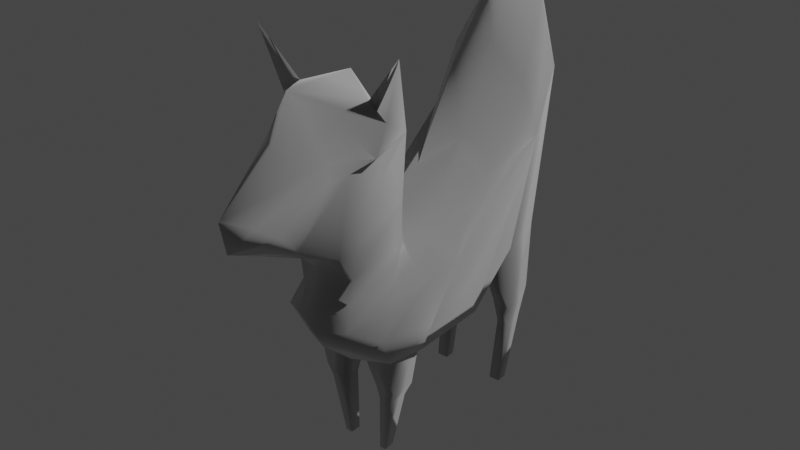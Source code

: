 # Source: sheep.blend  (saved by Blender 3.0.42; exported with 4.5.12 LTS)
import bpy
from mathutils import Matrix  # noqa: F401  (used for matrix-valued properties, if any)

bpy.ops.wm.read_factory_settings(use_empty=True)
scene = bpy.context.scene
scene.name = 'Scene'

# ---- collections
col_collection = bpy.data.collections.new('Collection'); scene.collection.children.link(col_collection)

# ---- materials (node trees are filled in below, after node groups)
mat_alpaca = bpy.data.materials.new('alpaca')
mat_alpaca.use_transparent_shadow = False
mat_alpaca.diffuse_color = (1.0, 1.0, 1.0, 1.0)
mat_eyeballblack = bpy.data.materials.new('eyeBallBlack')
mat_eyeballblack.use_transparent_shadow = False
mat_eyeballblack.diffuse_color = (1.0, 1.0, 1.0, 1.0)

# ---- material node trees
mat_alpaca.use_nodes = True; mat_alpaca.node_tree.nodes.clear()
_N = mat_alpaca.node_tree.nodes; _L = mat_alpaca.node_tree.links
n0 = _N.new('ShaderNodeBsdfPrincipled'); n0.name = 'Principled BSDF'; n0.location = (10, 300)
n0.distribution = 'GGX'
n0.subsurface_method = 'RANDOM_WALK_SKIN'
n0.inputs[0].default_value = (1.0, 1.0, 1.0, 1.0)
n0.inputs[1].default_value = 1.0
n0.inputs[2].default_value = 1.0
n0.inputs[3].default_value = 1.45
n0.inputs[27].default_value = (0.0, 0.0, 0.0, 1.0)
n0.inputs[28].default_value = 1.0
n1 = _N.new('ShaderNodeOutputMaterial'); n1.name = 'Material Output'; n1.location = (320, 270)
_L.new(n0.outputs[0], n1.inputs[0])
n1.is_active_output = True
mat_eyeballblack.use_nodes = True; mat_eyeballblack.node_tree.nodes.clear()
_N = mat_eyeballblack.node_tree.nodes; _L = mat_eyeballblack.node_tree.links
n0 = _N.new('ShaderNodeBsdfPrincipled'); n0.name = 'Principled BSDF'; n0.location = (10, 300)
n0.distribution = 'GGX'
n0.subsurface_method = 'RANDOM_WALK_SKIN'
n0.inputs[0].default_value = (1.0, 1.0, 1.0, 1.0)
n0.inputs[1].default_value = 1.0
n0.inputs[2].default_value = 1.0
n0.inputs[3].default_value = 1.45
n0.inputs[27].default_value = (0.0, 0.0, 0.0, 1.0)
n0.inputs[28].default_value = 1.0
n1 = _N.new('ShaderNodeOutputMaterial'); n1.name = 'Material Output'; n1.location = (320, 270)
_L.new(n0.outputs[0], n1.inputs[0])
n1.is_active_output = True

# ---- world
world_world = bpy.data.worlds.new('World'); scene.world = world_world
world_world.use_nodes = True; world_world.node_tree.nodes.clear()
_N = world_world.node_tree.nodes; _L = world_world.node_tree.links
n0 = _N.new('ShaderNodeOutputWorld'); n0.name = 'World Output'; n0.location = (300, 300)
n1 = _N.new('ShaderNodeBackground'); n1.name = 'Background'; n1.location = (10, 300)
n1.inputs[0].default_value = (0.05088, 0.05088, 0.05088, 1.0)
_L.new(n1.outputs[0], n0.inputs[0])
n0.is_active_output = True
world_world.color = (0.05088, 0.05088, 0.05088)
world_world.use_sun_shadow = False
world_world.sun_shadow_jitter_overblur = 0.0

# ---- lights
light_light = bpy.data.lights.new('Light', 'POINT')
light_light.transmission_factor = 0.0
light_light.energy = 1000.0
light_light.shadow_soft_size = 0.1
light_light.shadow_maximum_resolution = 0.006
light_light.use_absolute_resolution = True

# ---- meshes
me_cube_003 = bpy.data.meshes.new('Cube.003')
me_cube_003.from_pydata([(-3.209e-11, 1.049, 1.791), (0.05887, 1.061, 1.777), (0.09445, 0.9782, 1.725), (-2.711e-11, 0.9915, 1.786), (0.02732, 0.9098, 1.586), (0.05307, 0.8713, 0.8746), (0.02925, 0.6518, 0.7221), (0.02634, 0.6743, 1.091), (0.2326, 0.6466, 0.6739), (0.2019, 0.8557, 0.7257), (0.2426, 0.8908, 1.412), (0.2561, 0.7699, 1.158), (0.1929, 0.114, 0.4805), (0.06185, 0.1163, 0.4823), (0.05852, 0.1491, 0.61), (0.2734, 0.1019, 0.6266), (-2.873e-12, 0.6089, 1.126), (0.1676, 0.5536, 0.9946), (0.1706, 0.7826, 1.361), (9.239e-13, 0.8017, 1.481), (0.1972, 0.7303, 0.3466), (0.1972, 0.8494, 0.4205), (0.1058, 0.01586, -0.01106), (0.07686, 0.01586, -0.01243), (0.07686, 0.06309, -0.01243), (0.1035, 0.06309, -0.008316), (0.2143, 0.45, 0.4788), (-8.73e-11, 0.4304, 0.4022), (-7.507e-11, 0.6788, 0.6817), (0.2343, 0.6573, 0.6915), (0.1963, -0.03477, 0.7409), (0.2561, 0.06575, 0.7947), (0.1846, 0.09316, 0.8291), (-2.217e-11, -0.2537, 0.6363), (-3.358e-11, -0.2151, 0.5589), (0.09106, -0.1918, 0.5797), (0.1146, -0.2122, 0.6552), (-2.951e-11, 1.076, 1.813), (-1.705e-11, 1.018, 1.833), (0.234, -0.147, 0.6266), (1.244e-10, -0.02924, 1.594), (0.1562, -0.1148, 1.538), (1.031e-10, 0.0797, 1.446), (0.1286, 0.9423, 1.668), (2.85e-11, 0.1812, 0.9471), (0.1606, 0.01163, 0.8024), (-1.469e-12, -0.1855, 0.7691), (0.1108, -0.1834, 0.7602), (0.1754, 0.03495, 0.9521), (0.1268, -0.1841, 0.8755), (0.1688, 0.8413, 1.244), (-6.478e-11, 0.8515, 1.119), (0.04189, -0.04582, 0.4793), (0.05897, -0.09186, 0.6097), (0.09506, 0.08016, 0.2536), (0.153, 0.07969, 0.2496), (0.2419, 0.2966, 0.8067), (0.1619, 0.2013, 0.899), (0.1272, 0.8288, 0.298), (0.1207, 0.7599, -0.02143), (0.1207, 0.7131, -0.02143), (0.1272, 0.7471, 0.2622), (-8.767e-11, -0.06536, 0.425), (0.1943, -0.05643, 0.4798), (0.000569, 0.2268, 0.9156), (0.1748, -0.01331, 0.3084), (0.1758, 0.09474, 0.3063), (0.1827, -0.04573, 0.4904), (0.223, 0.1003, 0.4809), (0.09506, -0.004485, 0.253), (0.1522, -0.005103, 0.2512), (-8.834e-11, 0.0513, 0.4146), (0.1115, 0.8494, 0.4611), (0.1115, 0.7303, 0.3714), (0.1688, 0.7599, -0.02143), (0.1688, 0.7131, -0.02143), (0.1815, 0.7471, 0.2534), (0.1815, 0.8288, 0.2828), (0.2374, -0.1207, 1.48), (0.3193, -0.1535, 1.727), (1.226e-10, -0.3389, 1.598), (0.1408, -0.3148, 1.382), (0.2186, -0.1521, 1.357), (0.1886, 0.02041, 1.123), (6.708e-11, -0.6644, 1.249), (0.07491, -0.5836, 1.218), (9.669e-11, -0.42, 1.432), (-0.1606, 0.01163, 0.8024), (-0.1846, 0.09316, 0.8291), (-0.1963, -0.03477, 0.7409), (0.1324, -0.2907, 1.292), (-2.794e-11, 0.1604, 0.8695), (0.1154, -0.2335, 0.9694), (0.241, -0.022, 1.423), (0.1487, -0.2064, 1.3), (0.102, -0.5054, 1.16), (0.08717, -0.01332, 0.3084), (0.08717, 0.09454, 0.3092), (6.778e-11, 0.1953, 1.206), (1.261e-11, -0.1894, 0.8622), (0.09784, -0.4193, 1.074), (2.615e-11, -0.2328, 0.9546), (3.79e-11, -0.4702, 1.045), (4.796e-11, -0.6389, 1.121), (4.601e-11, -0.6082, 1.107), (-0.09445, 0.9782, 1.725), (-0.05887, 1.061, 1.777), (-0.02925, 0.6518, 0.7221), (-0.05307, 0.8713, 0.8746), (-0.02732, 0.9098, 1.586), (-0.02634, 0.6743, 1.091), (-0.2426, 0.8908, 1.412), (-0.2019, 0.8557, 0.7257), (-0.2326, 0.6466, 0.6739), (-0.2561, 0.7699, 1.158), (-0.05852, 0.1491, 0.61), (-0.06185, 0.1163, 0.4823), (-0.1929, 0.114, 0.4805), (-0.2734, 0.1019, 0.6266), (-0.1706, 0.7826, 1.361), (-0.1676, 0.5536, 0.9946), (-0.1972, 0.8494, 0.4205), (-0.1972, 0.7303, 0.3466), (-0.07686, 0.06309, -0.01243), (-0.07686, 0.01586, -0.01243), (-0.1058, 0.01586, -0.01106), (-0.1035, 0.06309, -0.008316), (-0.2143, 0.45, 0.4788), (-0.2343, 0.6573, 0.6915), (-0.2561, 0.06575, 0.7947), (-0.09106, -0.1918, 0.5797), (-0.1146, -0.2122, 0.6552), (-0.234, -0.147, 0.6266), (-0.1604, -0.115, 1.538), (-0.1286, 0.9423, 1.668), (-0.1108, -0.1834, 0.7602), (-0.1268, -0.1841, 0.8755), (-0.1754, 0.03495, 0.9521), (-0.1688, 0.8413, 1.244), (-0.05897, -0.09186, 0.6097), (-0.04189, -0.04582, 0.4793), (-0.09506, 0.08016, 0.2536), (-0.153, 0.07969, 0.2496), (-0.2419, 0.2966, 0.8067), (-0.1619, 0.2013, 0.899), (-0.1207, 0.7131, -0.02143), (-0.1207, 0.7599, -0.02143), (-0.1272, 0.8288, 0.298), (-0.1272, 0.7471, 0.2622), (-0.1943, -0.05643, 0.4798), (-0.1758, 0.09474, 0.3063), (-0.1748, -0.01331, 0.3084), (-0.1827, -0.04573, 0.4904), (-0.223, 0.1003, 0.4809), (-0.09506, -0.004485, 0.253), (-0.1522, -0.005103, 0.2512), (-0.1115, 0.7303, 0.3714), (-0.1115, 0.8494, 0.4611), (-0.1688, 0.7131, -0.02143), (-0.1688, 0.7599, -0.02143), (-0.1815, 0.8288, 0.2828), (-0.1815, 0.7471, 0.2534), (-0.3193, -0.1535, 1.727), (-0.2374, -0.1207, 1.48), (-0.2186, -0.1521, 1.357), (-0.1408, -0.3148, 1.382), (-0.1886, 0.02041, 1.123), (-0.07491, -0.5836, 1.218), (-0.1324, -0.2907, 1.292), (-0.1154, -0.2335, 0.9694), (-0.1487, -0.2064, 1.3), (-0.241, -0.022, 1.423), (-0.1044, -0.5054, 1.16), (-0.08717, -0.01332, 0.3084), (-0.08717, 0.09454, 0.3092), (-0.09784, -0.4193, 1.074), (0.1408, -0.3148, 1.382), (0.1487, -0.2064, 1.3), (0.2186, -0.1521, 1.357), (0.1324, -0.2907, 1.292), (-0.1408, -0.3148, 1.382), (-0.2186, -0.1521, 1.357), (-0.1487, -0.2064, 1.3), (-0.1324, -0.2907, 1.292), (4.796e-11, -0.6389, 1.121), (0.07491, -0.5836, 1.218), (6.708e-11, -0.6644, 1.249), (-0.07491, -0.5836, 1.218), (-0.1044, -0.5054, 1.16), (4.601e-11, -0.6082, 1.107), (0.102, -0.5054, 1.16)], [], [(0, 1, 2), (3, 0, 2), (4, 5, 6), (4, 6, 7), (8, 9, 10), (11, 8, 10), (12, 13, 14), (15, 12, 14), (16, 17, 18), (19, 16, 18), (20, 21, 9), (8, 20, 9), (22, 23, 24), (22, 24, 25), (26, 27, 28), (26, 28, 29), (30, 31, 32), (33, 34, 35), (33, 35, 36), (2, 1, 37), (2, 37, 38), (7, 6, 8), (7, 8, 11), (35, 39, 36), (40, 41, 42), (2, 38, 43), (10, 9, 5), (10, 5, 4), (44, 45, 32), (46, 33, 36), (46, 36, 47), (47, 48, 49), (50, 51, 3), (2, 50, 3), (13, 52, 53), (14, 13, 53), (25, 24, 54), (55, 25, 54), (17, 11, 18), (56, 17, 57), (58, 59, 60), (58, 60, 61), (62, 63, 35), (57, 17, 16), (64, 57, 16), (65, 66, 12), (67, 65, 12), (39, 63, 68), (39, 68, 15), (11, 56, 26), (39, 15, 31), (69, 23, 22), (69, 22, 70), (71, 27, 26), (68, 71, 26), (11, 29, 50), (11, 50, 10), (5, 72, 73), (5, 73, 6), (29, 28, 51), (29, 51, 50), (53, 52, 67), (53, 67, 39), (60, 59, 74), (60, 74, 75), (72, 58, 61), (72, 61, 73), (76, 77, 21), (20, 76, 21), (6, 73, 20), (6, 20, 8), (11, 10, 18), (56, 15, 68), (67, 12, 15), (39, 67, 15), (41, 78, 79), (18, 10, 43), (80, 81, 82), (10, 50, 2), (10, 2, 43), (49, 48, 83), (84, 85, 81), (86, 84, 81), (87, 88, 89), (90, 81, 85), (39, 35, 63), (26, 29, 11), (82, 78, 80), (44, 32, 91), (36, 45, 47), (39, 31, 30), (92, 93, 94), (56, 31, 15), (62, 35, 34), (78, 93, 79), (93, 42, 41), (36, 30, 45), (85, 95, 90), (94, 93, 82), (73, 61, 76), (73, 76, 20), (21, 77, 58), (21, 58, 72), (93, 41, 79), (32, 31, 57), (68, 26, 56), (0, 37, 1), (31, 56, 57), (21, 72, 5), (9, 21, 5), (43, 19, 18), (43, 38, 19), (24, 23, 69), (54, 24, 69), (52, 96, 65), (52, 65, 67), (97, 96, 52), (13, 97, 52), (12, 66, 97), (12, 97, 13), (62, 71, 68), (63, 62, 68), (48, 45, 44), (48, 44, 98), (69, 70, 65), (96, 69, 65), (54, 69, 96), (97, 54, 96), (70, 55, 66), (65, 70, 66), (11, 17, 56), (80, 41, 40), (32, 57, 64), (91, 32, 64), (66, 55, 54), (66, 54, 97), (77, 74, 59), (77, 59, 58), (61, 60, 75), (61, 75, 76), (70, 22, 25), (70, 25, 55), (75, 74, 77), (76, 75, 77), (47, 45, 48), (83, 98, 93), (48, 98, 83), (46, 47, 49), (99, 46, 49), (100, 92, 94), (90, 100, 94), (92, 49, 83), (93, 92, 83), (101, 99, 49), (101, 49, 92), (102, 101, 92), (102, 92, 100), (78, 41, 80), (95, 85, 103), (81, 80, 86), (104, 102, 100), (104, 100, 95), (105, 106, 0), (105, 0, 3), (107, 108, 109), (110, 107, 109), (111, 112, 113), (111, 113, 114), (115, 116, 117), (115, 117, 118), (119, 120, 16), (119, 16, 19), (112, 121, 122), (112, 122, 113), (123, 124, 125), (126, 123, 125), (28, 27, 127), (128, 28, 127), (89, 88, 129), (130, 34, 33), (131, 130, 33), (37, 106, 105), (38, 37, 105), (113, 107, 110), (114, 113, 110), (130, 131, 132), (40, 42, 133), (105, 134, 38), (108, 112, 111), (109, 108, 111), (44, 88, 87), (131, 33, 46), (135, 131, 46), (135, 136, 137), (3, 51, 138), (3, 138, 105), (139, 140, 116), (139, 116, 115), (141, 123, 126), (141, 126, 142), (120, 119, 114), (143, 144, 120), (145, 146, 147), (148, 145, 147), (62, 130, 149), (16, 120, 144), (16, 144, 64), (117, 150, 151), (117, 151, 152), (153, 149, 132), (118, 153, 132), (114, 127, 143), (132, 129, 118), (125, 124, 154), (155, 125, 154), (127, 27, 71), (127, 71, 153), (138, 128, 114), (111, 138, 114), (156, 157, 108), (107, 156, 108), (51, 28, 128), (138, 51, 128), (152, 140, 139), (132, 152, 139), (158, 159, 146), (158, 146, 145), (148, 147, 157), (156, 148, 157), (121, 160, 161), (121, 161, 122), (122, 156, 107), (113, 122, 107), (114, 119, 111), (143, 153, 118), (118, 117, 152), (118, 152, 132), (133, 162, 163), (119, 134, 111), (80, 164, 165), (105, 138, 111), (134, 105, 111), (136, 166, 137), (165, 167, 84), (165, 84, 86), (36, 39, 30), (168, 167, 165), (132, 149, 130), (127, 114, 128), (164, 80, 163), (44, 91, 88), (131, 135, 87), (132, 89, 129), (169, 170, 171), (143, 118, 129), (62, 34, 130), (163, 162, 171), (171, 133, 42), (131, 87, 89), (167, 168, 172), (170, 164, 171), (122, 161, 148), (122, 148, 156), (157, 147, 160), (157, 160, 121), (171, 162, 133), (88, 144, 129), (153, 143, 127), (0, 106, 37), (129, 144, 143), (3, 37, 38), (108, 157, 121), (108, 121, 112), (134, 119, 19), (134, 19, 38), (154, 124, 123), (154, 123, 141), (151, 173, 140), (152, 151, 140), (140, 173, 174), (140, 174, 116), (174, 150, 117), (116, 174, 117), (153, 71, 62), (153, 62, 149), (44, 87, 137), (98, 44, 137), (151, 155, 154), (151, 154, 173), (173, 154, 141), (173, 141, 174), (150, 142, 155), (150, 155, 151), (114, 143, 120), (80, 40, 133), (64, 144, 88), (64, 88, 91), (141, 142, 150), (174, 141, 150), (147, 146, 159), (147, 159, 160), (161, 158, 145), (161, 145, 148), (126, 125, 155), (142, 126, 155), (160, 159, 158), (160, 158, 161), (3, 0, 37), (135, 137, 87), (166, 171, 98), (137, 166, 98), (136, 135, 46), (136, 46, 99), (170, 169, 175), (170, 175, 168), (166, 136, 169), (166, 169, 171), (136, 99, 101), (169, 136, 101), (169, 101, 102), (175, 169, 102), (163, 80, 133), (172, 103, 167), (165, 86, 80), (175, 102, 104), (172, 175, 104), (82, 93, 78), (171, 164, 163), (32, 45, 30), (132, 131, 89), (93, 98, 42), (98, 171, 42), (90, 95, 100), (172, 168, 175), (176, 177, 178), (179, 177, 176), (180, 181, 182), (183, 180, 182), (184, 185, 186), (187, 184, 186), (188, 189, 184), (189, 190, 184)])
me_cube_003.polygons.foreach_set('use_smooth', [True] * 342)
me_cube_003.polygons.foreach_set('material_index', [0, 0, 0, 0, 0, 0, 0, 0, 0, 0, 0, 0, 0, 0, 0, 0, 0, 0, 0, 0, 0, 0, 0, 0, 0, 0, 0, 0, 0, 0, 0, 0, 0, 0, 0, 0, 0, 0, 0, 0, 0, 0, 0, 0, 0, 0, 0, 0, 0, 0, 0, 0, 0, 0, 0, 0, 0, 0, 0, 0, 0, 0, 0, 0, 0, 0, 0, 0, 0, 0, 0, 0, 0, 0, 0, 0, 0, 0, 0, 0, 0, 0, 0, 0, 0, 0, 0, 0, 0, 0, 0, 0, 0, 0, 0, 0, 0, 0, 0, 0, 0, 0, 0, 0, 0, 0, 0, 0, 0, 0, 0, 0, 0, 0, 0, 0, 0, 0, 0, 0, 0, 0, 0, 0, 0, 0, 0, 0, 0, 0, 0, 0, 0, 0, 0, 0, 0, 0, 0, 0, 0, 0, 0, 0, 0, 0, 0, 0, 0, 0, 0, 0, 0, 0, 0, 0, 0, 0, 0, 0, 0, 0, 0, 0, 0, 0, 0, 0, 0, 0, 0, 0, 0, 0, 0, 0, 0, 0, 0, 0, 0, 0, 0, 0, 0, 0, 0, 0, 0, 0, 0, 0, 0, 0, 0, 0, 0, 0, 0, 0, 0, 0, 0, 0, 0, 0, 0, 0, 0, 0, 0, 0, 0, 0, 0, 0, 0, 0, 0, 0, 0, 0, 0, 0, 0, 0, 0, 0, 0, 0, 0, 0, 0, 0, 0, 0, 0, 0, 0, 0, 0, 0, 0, 0, 0, 0, 0, 0, 0, 0, 0, 0, 0, 0, 0, 0, 0, 0, 0, 0, 0, 0, 0, 0, 0, 0, 0, 0, 0, 0, 0, 0, 0, 0, 0, 0, 0, 0, 0, 0, 0, 0, 0, 0, 0, 0, 0, 0, 0, 0, 0, 0, 0, 0, 0, 0, 0, 0, 0, 0, 0, 0, 0, 0, 0, 0, 0, 0, 0, 0, 0, 0, 0, 0, 0, 0, 0, 0, 0, 0, 0, 0, 0, 0, 0, 0, 0, 0, 0, 0, 0, 0, 0, 0, 1, 1, 1, 1, 1, 1, 1, 1])
me_cube_003.materials.append(mat_alpaca)
me_cube_003.materials.append(mat_eyeballblack)
me_cube_003.use_remesh_fix_poles = True
me_cube_003.use_remesh_preserve_attributes = False
me_cube_003.update()
me_cube_003.normals_split_custom_set([tuple(v) for v in zip(*[iter([-0.06573, 0.4427, -0.8943, 0.6593, 0.7303, -0.1791, 0.7726, 0.4822, 0.413, 0.2898, 0.5519, -0.7819, -0.06573, 0.4427, -0.8943, 0.7726, 0.4822, 0.413, -0.3824, 0.9223, -0.05665, -0.6471, 0.7573, -0.08772, -0.7239, -0.6813, -0.109, -0.3824, 0.9223, -0.05665, -0.7239, -0.6813, -0.109, -0.813, -0.5722, 0.1077, 0.7114, -0.6949, -0.1049, 0.6697, 0.7379, -0.08349, 0.4211, 0.9019, -0.09608, 0.9844, 0.1602, 0.0727, 0.7114, -0.6949, -0.1049, 0.4211, 0.9019, -0.09608, 0.6699, 0.6972, -0.2552, -0.6809, 0.7222, -0.1219, -0.5609, 0.826, -0.05569, 0.956, 0.1759, -0.2346, 0.6699, 0.6972, -0.2552, -0.5609, 0.826, -0.05569, 0.0006005, -0.7379, 0.6749, 0.3134, -0.5289, 0.7887, 0.4893, -0.7578, 0.4317, -2.444e-09, -0.8804, 0.4743, 0.0006005, -0.7379, 0.6749, 0.4893, -0.7578, 0.4317, 0.722, -0.6533, -0.2281, 0.6684, 0.7339, -0.1211, 0.6697, 0.7379, -0.08349, 0.7114, -0.6949, -0.1049, 0.722, -0.6533, -0.2281, 0.6697, 0.7379, -0.08349, 0.5501, -0.553, -0.6258, -0.5813, -0.5435, -0.6055, -0.5774, 0.5486, -0.6047, 0.5501, -0.553, -0.6258, -0.5774, 0.5486, -0.6047, 0.5406, 0.5875, -0.6022, 0.6907, 0.3181, -0.6494, 4.742e-08, 0.3567, -0.9342, 0.01113, 0.8812, -0.4726, 0.6907, 0.3181, -0.6494, 0.01113, 0.8812, -0.4726, 0.7124, 0.5659, -0.4149, 0.4215, -0.5613, 0.7123, 0.7534, -0.3107, 0.5796, 0.2726, -0.447, 0.852, -6.808e-08, -0.9991, -0.04286, 0.0002881, -0.7973, -0.6036, 0.3498, -0.7806, -0.518, -6.808e-08, -0.9991, -0.04286, 0.3498, -0.7806, -0.518, 0.4449, -0.8907, 0.09359, 0.7726, 0.4822, 0.413, 0.6593, 0.7303, -0.1791, 0.7275, 0.638, 0.2522, 0.7726, 0.4822, 0.413, 0.7275, 0.638, 0.2522, 0.2111, -0.25, 0.945, -0.813, -0.5722, 0.1077, -0.7239, -0.6813, -0.109, 0.7114, -0.6949, -0.1049, -0.813, -0.5722, 0.1077, 0.7114, -0.6949, -0.1049, 0.9844, 0.1602, 0.0727, 0.3498, -0.7806, -0.518, 0.732, -0.6736, -0.1026, 0.4449, -0.8907, 0.09359, 0.004954, 0.513, 0.8584, 0.3196, 0.1829, 0.9297, 0.0009088, 0.8334, 0.5526, 0.7726, 0.4822, 0.413, 0.2111, -0.25, 0.945, 0.7395, -0.303, 0.6011, 0.4211, 0.9019, -0.09608, 0.6697, 0.7379, -0.08349, -0.6471, 0.7573, -0.08772, 0.4211, 0.9019, -0.09608, -0.6471, 0.7573, -0.08772, -0.3824, 0.9223, -0.05665, 1.846e-08, 0.9983, -0.05785, 0.8606, -0.255, 0.4409, 0.2726, -0.447, 0.852, -1.391e-06, -0.9838, 0.1792, -6.808e-08, -0.9991, -0.04286, 0.4449, -0.8907, 0.09359, -1.391e-06, -0.9838, 0.1792, 0.4449, -0.8907, 0.09359, 0.6744, -0.7278, 0.1249, 0.6744, -0.7278, 0.1249, 0.9288, 0.3549, -0.1066, 0.7157, -0.6592, -0.2307, 0.247, 0.9191, -0.3071, -9.411e-07, 0.9589, -0.2839, 0.2898, 0.5519, -0.7819, 0.7726, 0.4822, 0.413, 0.247, 0.9191, -0.3071, 0.2898, 0.5519, -0.7819, -0.6809, 0.7222, -0.1219, -0.7895, -0.5626, -0.2452, -0.6294, -0.6972, -0.3432, -0.5609, 0.826, -0.05569, -0.6809, 0.7222, -0.1219, -0.6294, -0.6972, -0.3432, 0.5406, 0.5875, -0.6022, -0.5774, 0.5486, -0.6047, -0.7023, 0.696, -0.1493, 0.6614, 0.6805, -0.3154, 0.5406, 0.5875, -0.6022, -0.7023, 0.696, -0.1493, 0.3134, -0.5289, 0.7887, 0.9918, 0.1276, -0.003815, 0.4893, -0.7578, 0.4317, 0.967, -0.02617, 0.2535, 0.3134, -0.5289, 0.7887, 0.4386, -0.3361, 0.8335, -0.689, 0.7072, -0.1585, -0.597, 0.5038, -0.6243, -0.5775, -0.6126, -0.5397, -0.689, 0.7072, -0.1585, -0.5775, -0.6126, -0.5397, -0.7297, -0.6822, -0.04589, -2.617e-06, -0.3896, -0.921, 0.5905, -0.3622, -0.7212, 0.3498, -0.7806, -0.518, 0.4386, -0.3361, 0.8335, 0.3134, -0.5289, 0.7887, 0.0006005, -0.7379, 0.6749, -0.0004557, -0.5198, 0.8543, 0.4386, -0.3361, 0.8335, 0.0006005, -0.7379, 0.6749, 0.7076, -0.6583, -0.2567, 0.7026, 0.6582, -0.2703, 0.6699, 0.6972, -0.2552, 0.5978, -0.6708, -0.4389, 0.7076, -0.6583, -0.2567, 0.6699, 0.6972, -0.2552, 0.732, -0.6736, -0.1026, 0.5905, -0.3622, -0.7212, 0.7397, -0.01576, -0.6727, 0.732, -0.6736, -0.1026, 0.7397, -0.01576, -0.6727, 0.9547, 0.1777, -0.2386, 0.9918, 0.1276, -0.003815, 0.967, -0.02617, 0.2535, 0.6907, 0.3181, -0.6494, 0.732, -0.6736, -0.1026, 0.9547, 0.1777, -0.2386, 0.7534, -0.3107, 0.5796, -0.692, -0.7131, -0.1122, -0.5813, -0.5435, -0.6055, 0.5501, -0.553, -0.6258, -0.692, -0.7131, -0.1122, 0.5501, -0.553, -0.6258, 0.6468, -0.7105, -0.2772, 3.756e-08, -0.04371, -0.999, 4.742e-08, 0.3567, -0.9342, 0.6907, 0.3181, -0.6494, 0.7397, -0.01576, -0.6727, 3.756e-08, -0.04371, -0.999, 0.6907, 0.3181, -0.6494, 0.9918, 0.1276, -0.003815, 0.7124, 0.5659, -0.4149, 0.247, 0.9191, -0.3071, 0.9918, 0.1276, -0.003815, 0.247, 0.9191, -0.3071, 0.8558, 0.5015, 0.1268, -0.6471, 0.7573, -0.08772, -0.6651, 0.7379, -0.1151, -0.7419, -0.6223, -0.2498, -0.6471, 0.7573, -0.08772, -0.7419, -0.6223, -0.2498, -0.7239, -0.6813, -0.109, 0.7124, 0.5659, -0.4149, 0.01113, 0.8812, -0.4726, -9.411e-07, 0.9589, -0.2839, 0.7124, 0.5659, -0.4149, -9.411e-07, 0.9589, -0.2839, 0.247, 0.9191, -0.3071, -0.6294, -0.6972, -0.3432, -0.7895, -0.5626, -0.2452, 0.5978, -0.6708, -0.4389, -0.6294, -0.6972, -0.3432, 0.5978, -0.6708, -0.4389, 0.7412, -0.6143, -0.2707, -0.5775, -0.6126, -0.5397, -0.597, 0.5038, -0.6243, 0.5757, 0.505, -0.643, -0.5775, -0.6126, -0.5397, 0.5757, 0.505, -0.643, 0.5587, -0.6166, -0.5546, -0.6651, 0.7379, -0.1151, -0.689, 0.7072, -0.1585, -0.7297, -0.6822, -0.04589, -0.6651, 0.7379, -0.1151, -0.7297, -0.6822, -0.04589, -0.7419, -0.6223, -0.2498, 0.7377, -0.6711, -0.07302, 0.6514, 0.7328, -0.1968, 0.6684, 0.7339, -0.1211, 0.722, -0.6533, -0.2281, 0.7377, -0.6711, -0.07302, 0.6684, 0.7339, -0.1211, -0.7239, -0.6813, -0.109, -0.7419, -0.6223, -0.2498, 0.722, -0.6533, -0.2281, -0.7239, -0.6813, -0.109, 0.722, -0.6533, -0.2281, 0.7114, -0.6949, -0.1049, 0.9918, 0.1276, -0.003815, 0.8558, 0.5015, 0.1268, 0.4893, -0.7578, 0.4317, 0.967, -0.02617, 0.2535, 0.9547, 0.1777, -0.2386, 0.7397, -0.01576, -0.6727, 0.5978, -0.6708, -0.4389, 0.6699, 0.6972, -0.2552, 0.956, 0.1759, -0.2346, 0.7412, -0.6143, -0.2707, 0.5978, -0.6708, -0.4389, 0.956, 0.1759, -0.2346, 0.3196, 0.1829, 0.9297, 0.8252, -0.563, -0.04553, 0.4074, -0.2276, 0.8844, 0.4893, -0.7578, 0.4317, 0.8558, 0.5015, 0.1268, 0.7395, -0.303, 0.6011, 0.0007834, -0.5936, 0.8047, 0.8893, -0.3961, 0.2287, 0.8626, -0.1243, -0.4904, 0.8558, 0.5015, 0.1268, 0.247, 0.9191, -0.3071, 0.7726, 0.4822, 0.413, 0.8558, 0.5015, 0.1268, 0.7726, 0.4822, 0.413, 0.7395, -0.303, 0.6011, 0.7157, -0.6592, -0.2307, 0.9288, 0.3549, -0.1066, 0.943, 0.3245, -0.07428, 2.95e-05, -0.929, 0.37, 0.8376, -0.5292, 0.1359, 0.8893, -0.3961, 0.2287, 1.389e-06, -0.7711, 0.6367, 2.95e-05, -0.929, 0.37, 0.8893, -0.3961, 0.2287, -0.8606, -0.255, 0.4409, -0.2727, -0.447, 0.852, -0.4215, -0.5613, 0.7123, 0.9816, -0.1604, -0.1039, 0.8893, -0.3961, 0.2287, 0.8376, -0.5292, 0.1359, 0.732, -0.6736, -0.1026, 0.3498, -0.7806, -0.518, 0.5905, -0.3622, -0.7212, 0.6907, 0.3181, -0.6494, 0.7124, 0.5659, -0.4149, 0.9918, 0.1276, -0.003815, 0.8626, -0.1243, -0.4904, 0.8252, -0.563, -0.04553, 0.0007834, -0.5936, 0.8047, 1.846e-08, 0.9983, -0.05785, 0.2726, -0.447, 0.852, 0.0002237, 0.4187, 0.9081, 0.4449, -0.8907, 0.09359, 0.8606, -0.255, 0.4409, 0.6744, -0.7278, 0.1249, 0.732, -0.6736, -0.1026, 0.7534, -0.3107, 0.5796, 0.4215, -0.5613, 0.7123, 0.7431, -0.504, -0.4402, 0.8527, 0.4822, 0.2009, 0.9154, -0.3074, -0.2599, 0.967, -0.02617, 0.2535, 0.7534, -0.3107, 0.5796, 0.9547, 0.1777, -0.2386, -2.617e-06, -0.3896, -0.921, 0.3498, -0.7806, -0.518, 0.0002881, -0.7973, -0.6036, 0.8252, -0.563, -0.04553, 0.8527, 0.4822, 0.2009, 0.4074, -0.2276, 0.8844, 0.8527, 0.4822, 0.2009, 0.0009088, 0.8334, 0.5526, 0.3196, 0.1829, 0.9297, 0.4449, -0.8907, 0.09359, 0.4215, -0.5613, 0.7123, 0.8606, -0.255, 0.4409, 0.8376, -0.5292, 0.1359, 0.9093, -0.3226, -0.2628, 0.9816, -0.1604, -0.1039, 0.9154, -0.3074, -0.2599, 0.8527, 0.4822, 0.2009, 0.8626, -0.1243, -0.4904, -0.7419, -0.6223, -0.2498, -0.7297, -0.6822, -0.04589, 0.7377, -0.6711, -0.07302, -0.7419, -0.6223, -0.2498, 0.7377, -0.6711, -0.07302, 0.722, -0.6533, -0.2281, 0.6684, 0.7339, -0.1211, 0.6514, 0.7328, -0.1968, -0.689, 0.7072, -0.1585, 0.6684, 0.7339, -0.1211, -0.689, 0.7072, -0.1585, -0.6651, 0.7379, -0.1151, 0.8527, 0.4822, 0.2009, 0.3196, 0.1829, 0.9297, 0.4074, -0.2276, 0.8844, 0.2726, -0.447, 0.852, 0.7534, -0.3107, 0.5796, 0.4386, -0.3361, 0.8335, 0.7397, -0.01576, -0.6727, 0.6907, 0.3181, -0.6494, 0.967, -0.02617, 0.2535, -0.06573, 0.4427, -0.8943, 0.7275, 0.638, 0.2522, 0.6593, 0.7303, -0.1791, 0.7534, -0.3107, 0.5796, 0.967, -0.02617, 0.2535, 0.4386, -0.3361, 0.8335, 0.6684, 0.7339, -0.1211, -0.6651, 0.7379, -0.1151, -0.6471, 0.7573, -0.08772, 0.6697, 0.7379, -0.08349, 0.6684, 0.7339, -0.1211, -0.6471, 0.7573, -0.08772, 0.7395, -0.303, 0.6011, -2.444e-09, -0.8804, 0.4743, 0.4893, -0.7578, 0.4317, 0.7395, -0.303, 0.6011, 0.2111, -0.25, 0.945, -2.444e-09, -0.8804, 0.4743, -0.5774, 0.5486, -0.6047, -0.5813, -0.5435, -0.6055, -0.692, -0.7131, -0.1122, -0.7023, 0.696, -0.1493, -0.5774, 0.5486, -0.6047, -0.692, -0.7131, -0.1122, -0.7895, -0.5626, -0.2452, -0.6891, -0.6832, -0.2415, 0.7076, -0.6583, -0.2567, -0.7895, -0.5626, -0.2452, 0.7076, -0.6583, -0.2567, 0.5978, -0.6708, -0.4389, -0.6574, 0.7144, -0.2396, -0.6891, -0.6832, -0.2415, -0.7895, -0.5626, -0.2452, -0.6809, 0.7222, -0.1219, -0.6574, 0.7144, -0.2396, -0.7895, -0.5626, -0.2452, 0.6699, 0.6972, -0.2552, 0.7026, 0.6582, -0.2703, -0.6574, 0.7144, -0.2396, 0.6699, 0.6972, -0.2552, -0.6574, 0.7144, -0.2396, -0.6809, 0.7222, -0.1219, -2.617e-06, -0.3896, -0.921, 3.756e-08, -0.04371, -0.999, 0.7397, -0.01576, -0.6727, 0.5905, -0.3622, -0.7212, -2.617e-06, -0.3896, -0.921, 0.7397, -0.01576, -0.6727, 0.9288, 0.3549, -0.1066, 0.8606, -0.255, 0.4409, 1.846e-08, 0.9983, -0.05785, 0.9288, 0.3549, -0.1066, 1.846e-08, 0.9983, -0.05785, 2.699e-07, 0.9933, 0.1154, -0.692, -0.7131, -0.1122, 0.6468, -0.7105, -0.2772, 0.7076, -0.6583, -0.2567, -0.6891, -0.6832, -0.2415, -0.692, -0.7131, -0.1122, 0.7076, -0.6583, -0.2567, -0.7023, 0.696, -0.1493, -0.692, -0.7131, -0.1122, -0.6891, -0.6832, -0.2415, -0.6574, 0.7144, -0.2396, -0.7023, 0.696, -0.1493, -0.6891, -0.6832, -0.2415, 0.6468, -0.7105, -0.2772, 0.6614, 0.6805, -0.3154, 0.7026, 0.6582, -0.2703, 0.7076, -0.6583, -0.2567, 0.6468, -0.7105, -0.2772, 0.7026, 0.6582, -0.2703, 0.9918, 0.1276, -0.003815, 0.3134, -0.5289, 0.7887, 0.967, -0.02617, 0.2535, 0.0007834, -0.5936, 0.8047, 0.3196, 0.1829, 0.9297, 0.004954, 0.513, 0.8584, 0.2726, -0.447, 0.852, 0.4386, -0.3361, 0.8335, -0.0004557, -0.5198, 0.8543, 0.0002237, 0.4187, 0.9081, 0.2726, -0.447, 0.852, -0.0004557, -0.5198, 0.8543, 0.7026, 0.6582, -0.2703, 0.6614, 0.6805, -0.3154, -0.7023, 0.696, -0.1493, 0.7026, 0.6582, -0.2703, -0.7023, 0.696, -0.1493, -0.6574, 0.7144, -0.2396, 0.6514, 0.7328, -0.1968, 0.5757, 0.505, -0.643, -0.597, 0.5038, -0.6243, 0.6514, 0.7328, -0.1968, -0.597, 0.5038, -0.6243, -0.689, 0.7072, -0.1585, -0.7297, -0.6822, -0.04589, -0.5775, -0.6126, -0.5397, 0.5587, -0.6166, -0.5546, -0.7297, -0.6822, -0.04589, 0.5587, -0.6166, -0.5546, 0.7377, -0.6711, -0.07302, 0.6468, -0.7105, -0.2772, 0.5501, -0.553, -0.6258, 0.5406, 0.5875, -0.6022, 0.6468, -0.7105, -0.2772, 0.5406, 0.5875, -0.6022, 0.6614, 0.6805, -0.3154, 0.5587, -0.6166, -0.5546, 0.5757, 0.505, -0.643, 0.6514, 0.7328, -0.1968, 0.7377, -0.6711, -0.07302, 0.5587, -0.6166, -0.5546, 0.6514, 0.7328, -0.1968, 0.6744, -0.7278, 0.1249, 0.8606, -0.255, 0.4409, 0.9288, 0.3549, -0.1066, 0.943, 0.3245, -0.07428, 2.699e-07, 0.9933, 0.1154, 0.8527, 0.4822, 0.2009, 0.9288, 0.3549, -0.1066, 2.699e-07, 0.9933, 0.1154, 0.943, 0.3245, -0.07428, -1.391e-06, -0.9838, 0.1792, 0.6744, -0.7278, 0.1249, 0.7157, -0.6592, -0.2307, 3.93e-07, -0.9737, -0.2279, -1.391e-06, -0.9838, 0.1792, 0.7157, -0.6592, -0.2307, 0.7769, -0.3208, -0.5417, 0.7431, -0.504, -0.4402, 0.9154, -0.3074, -0.2599, 0.9816, -0.1604, -0.1039, 0.7769, -0.3208, -0.5417, 0.9154, -0.3074, -0.2599, 0.7431, -0.504, -0.4402, 0.7157, -0.6592, -0.2307, 0.943, 0.3245, -0.07428, 0.8527, 0.4822, 0.2009, 0.7431, -0.504, -0.4402, 0.943, 0.3245, -0.07428, -4.609e-06, -0.7229, -0.691, 3.93e-07, -0.9737, -0.2279, 0.7157, -0.6592, -0.2307, -4.609e-06, -0.7229, -0.691, 0.7157, -0.6592, -0.2307, 0.7431, -0.504, -0.4402, 0.002024, -0.4952, -0.8688, -4.609e-06, -0.7229, -0.691, 0.7431, -0.504, -0.4402, 0.002024, -0.4952, -0.8688, 0.7431, -0.504, -0.4402, 0.7769, -0.3208, -0.5417, 0.8252, -0.563, -0.04553, 0.3196, 0.1829, 0.9297, 0.0007834, -0.5936, 0.8047, 0.9093, -0.3226, -0.2628, 0.8376, -0.5292, 0.1359, -0.03276, -0.8012, -0.5974, 0.8893, -0.3961, 0.2287, 0.0007834, -0.5936, 0.8047, 1.389e-06, -0.7711, 0.6367, 0.004741, -0.4461, -0.895, 0.002024, -0.4952, -0.8688, 0.7769, -0.3208, -0.5417, 0.004741, -0.4461, -0.895, 0.7769, -0.3208, -0.5417, 0.9093, -0.3226, -0.2628, -0.769, 0.4782, 0.4243, -0.6357, 0.7577, -0.1477, 0.6628, 0.3495, -0.6623, -0.769, 0.4782, 0.4243, 0.6628, 0.3495, -0.6623, 0.2898, 0.5519, -0.7819, 0.7154, -0.6807, -0.1574, 0.6448, 0.7602, -0.07973, 0.3824, 0.9223, -0.05665, 0.813, -0.5722, 0.1077, 0.7154, -0.6807, -0.1574, 0.3824, 0.9223, -0.05665, -0.4211, 0.9019, -0.09609, -0.6586, 0.7494, -0.0681, -0.7147, -0.6914, -0.1061, -0.4211, 0.9019, -0.09609, -0.7147, -0.6914, -0.1061, -0.9844, 0.1602, 0.07271, 0.5609, 0.826, -0.05569, 0.6809, 0.7222, -0.1219, -0.6699, 0.6972, -0.2552, 0.5609, 0.826, -0.05569, -0.6699, 0.6972, -0.2552, -0.9561, 0.1759, -0.2346, -0.4889, -0.7583, 0.4313, -0.315, -0.5271, 0.7893, 0.0006005, -0.7379, 0.6749, -0.4889, -0.7583, 0.4313, 0.0006005, -0.7379, 0.6749, -2.444e-09, -0.8804, 0.4743, -0.6586, 0.7494, -0.0681, -0.6631, 0.7397, -0.1144, -0.7235, -0.6521, -0.2264, -0.6586, 0.7494, -0.0681, -0.7235, -0.6521, -0.2264, -0.7147, -0.6914, -0.1061, 0.5774, 0.5486, -0.6047, 0.5813, -0.5435, -0.6055, -0.5501, -0.553, -0.6258, -0.5406, 0.5875, -0.6022, 0.5774, 0.5486, -0.6047, -0.5501, -0.553, -0.6258, 0.01113, 0.8812, -0.4726, 4.742e-08, 0.3567, -0.9342, -0.6911, 0.3187, -0.6487, -0.711, 0.5674, -0.4154, 0.01113, 0.8812, -0.4726, -0.6911, 0.3187, -0.6487, -0.4215, -0.5613, 0.7123, -0.2727, -0.447, 0.852, -0.7534, -0.3107, 0.5796, -0.3513, -0.7788, -0.5197, 0.0002881, -0.7973, -0.6036, -6.808e-08, -0.9991, -0.04286, -0.4428, -0.891, 0.1005, -0.3513, -0.7788, -0.5197, -6.808e-08, -0.9991, -0.04286, -0.007763, 0.9581, 0.2862, -0.6357, 0.7577, -0.1477, -0.769, 0.4782, 0.4243, 0.2111, -0.25, 0.945, -0.007763, 0.9581, 0.2862, -0.769, 0.4782, 0.4243, -0.7147, -0.6914, -0.1061, 0.7154, -0.6807, -0.1574, 0.813, -0.5722, 0.1077, -0.9844, 0.1602, 0.07271, -0.7147, -0.6914, -0.1061, 0.813, -0.5722, 0.1077, -0.3513, -0.7788, -0.5197, -0.4428, -0.891, 0.1005, -0.732, -0.6736, -0.1026, 0.004954, 0.513, 0.8584, 0.0009088, 0.8334, 0.5526, -0.3168, 0.1706, 0.933, -0.769, 0.4782, 0.4243, -0.769, -0.3003, 0.5643, 0.2111, -0.25, 0.945, 0.6448, 0.7602, -0.07973, -0.6586, 0.7494, -0.0681, -0.4211, 0.9019, -0.09609, 0.3824, 0.9223, -0.05665, 0.6448, 0.7602, -0.07973, -0.4211, 0.9019, -0.09609, 1.846e-08, 0.9983, -0.05785, -0.2727, -0.447, 0.852, -0.8606, -0.255, 0.4409, -0.4428, -0.891, 0.1005, -6.808e-08, -0.9991, -0.04286, -1.391e-06, -0.9838, 0.1792, -0.6808, -0.7252, 0.1031, -0.4428, -0.891, 0.1005, -1.391e-06, -0.9838, 0.1792, -0.6808, -0.7252, 0.1031, -0.7228, -0.6526, -0.2272, -0.9288, 0.3549, -0.1066, 0.2898, 0.5519, -0.7819, -9.411e-07, 0.9589, -0.2839, -0.2395, 0.9233, -0.3002, 0.2898, 0.5519, -0.7819, -0.2395, 0.9233, -0.3002, -0.769, 0.4782, 0.4243, 0.6294, -0.6972, -0.3432, 0.7896, -0.5626, -0.2451, 0.6809, 0.7222, -0.1219, 0.6294, -0.6972, -0.3432, 0.6809, 0.7222, -0.1219, 0.5609, 0.826, -0.05569, 0.7023, 0.6961, -0.1493, 0.5774, 0.5486, -0.6047, -0.5406, 0.5875, -0.6022, 0.7023, 0.6961, -0.1493, -0.5406, 0.5875, -0.6022, -0.6614, 0.6805, -0.3154, -0.315, -0.5271, 0.7893, -0.4889, -0.7583, 0.4313, -0.9918, 0.1276, -0.003815, -0.967, -0.02617, 0.2535, -0.4333, -0.3283, 0.8393, -0.315, -0.5271, 0.7893, 0.5772, -0.6136, -0.5388, 0.5962, 0.5071, -0.6225, 0.686, 0.7105, -0.1569, 0.7316, -0.6798, -0.05094, 0.5772, -0.6136, -0.5388, 0.686, 0.7105, -0.1569, -2.617e-06, -0.3896, -0.921, -0.3513, -0.7788, -0.5197, -0.5905, -0.3621, -0.7212, 0.0006005, -0.7379, 0.6749, -0.315, -0.5271, 0.7893, -0.4333, -0.3283, 0.8393, 0.0006005, -0.7379, 0.6749, -0.4333, -0.3283, 0.8393, -0.0004557, -0.5198, 0.8543, -0.6699, 0.6972, -0.2552, -0.7026, 0.6583, -0.2703, -0.7076, -0.6583, -0.2567, -0.6699, 0.6972, -0.2552, -0.7076, -0.6583, -0.2567, -0.5978, -0.6709, -0.4389, -0.7398, -0.01573, -0.6727, -0.5905, -0.3621, -0.7212, -0.732, -0.6736, -0.1026, -0.9547, 0.1777, -0.2386, -0.7398, -0.01573, -0.6727, -0.732, -0.6736, -0.1026, -0.9918, 0.1276, -0.003815, -0.6911, 0.3187, -0.6487, -0.967, -0.02617, 0.2535, -0.732, -0.6736, -0.1026, -0.7534, -0.3107, 0.5796, -0.9547, 0.1777, -0.2386, -0.5501, -0.553, -0.6258, 0.5813, -0.5435, -0.6055, 0.6919, -0.7132, -0.1122, -0.6468, -0.7105, -0.2772, -0.5501, -0.553, -0.6258, 0.6919, -0.7132, -0.1122, -0.6911, 0.3187, -0.6487, 4.742e-08, 0.3567, -0.9342, 3.756e-08, -0.04371, -0.999, -0.6911, 0.3187, -0.6487, 3.756e-08, -0.04371, -0.999, -0.7398, -0.01573, -0.6727, -0.2395, 0.9233, -0.3002, -0.711, 0.5674, -0.4154, -0.9918, 0.1276, -0.003815, -0.8558, 0.5015, 0.1268, -0.2395, 0.9233, -0.3002, -0.9918, 0.1276, -0.003815, 0.7426, -0.621, -0.2508, 0.6515, 0.7486, -0.1227, 0.6448, 0.7602, -0.07973, 0.7154, -0.6807, -0.1574, 0.7426, -0.621, -0.2508, 0.6448, 0.7602, -0.07973, -9.411e-07, 0.9589, -0.2839, 0.01113, 0.8812, -0.4726, -0.711, 0.5674, -0.4154, -0.2395, 0.9233, -0.3002, -9.411e-07, 0.9589, -0.2839, -0.711, 0.5674, -0.4154, -0.5978, -0.6709, -0.4389, 0.7896, -0.5626, -0.2451, 0.6294, -0.6972, -0.3432, -0.7412, -0.6143, -0.2707, -0.5978, -0.6709, -0.4389, 0.6294, -0.6972, -0.3432, -0.5584, -0.6177, -0.5537, -0.575, 0.5084, -0.641, 0.5962, 0.5071, -0.6225, -0.5584, -0.6177, -0.5537, 0.5962, 0.5071, -0.6225, 0.5772, -0.6136, -0.5388, 0.7316, -0.6798, -0.05094, 0.686, 0.7105, -0.1569, 0.6515, 0.7486, -0.1227, 0.7426, -0.621, -0.2508, 0.7316, -0.6798, -0.05094, 0.6515, 0.7486, -0.1227, -0.6631, 0.7397, -0.1144, -0.6487, 0.735, -0.1973, -0.7384, -0.6698, -0.07772, -0.6631, 0.7397, -0.1144, -0.7384, -0.6698, -0.07772, -0.7235, -0.6521, -0.2264, -0.7235, -0.6521, -0.2264, 0.7426, -0.621, -0.2508, 0.7154, -0.6807, -0.1574, -0.7147, -0.6914, -0.1061, -0.7235, -0.6521, -0.2264, 0.7154, -0.6807, -0.1574, -0.9918, 0.1276, -0.003815, -0.4889, -0.7583, 0.4313, -0.8558, 0.5015, 0.1268, -0.967, -0.02617, 0.2535, -0.7398, -0.01573, -0.6727, -0.9547, 0.1777, -0.2386, -0.9561, 0.1759, -0.2346, -0.6699, 0.6972, -0.2552, -0.5978, -0.6709, -0.4389, -0.9561, 0.1759, -0.2346, -0.5978, -0.6709, -0.4389, -0.7412, -0.6143, -0.2707, -0.3168, 0.1706, 0.933, -0.4034, -0.2277, 0.8862, -0.8262, -0.5614, -0.04637, -0.4889, -0.7583, 0.4313, -0.769, -0.3003, 0.5643, -0.8558, 0.5015, 0.1268, 0.0007834, -0.5936, 0.8047, -0.8626, -0.1243, -0.4904, -0.8893, -0.3961, 0.2287, -0.769, 0.4782, 0.4243, -0.2395, 0.9233, -0.3002, -0.8558, 0.5015, 0.1268, -0.769, -0.3003, 0.5643, -0.769, 0.4782, 0.4243, -0.8558, 0.5015, 0.1268, -0.7228, -0.6526, -0.2272, -0.9425, 0.326, -0.07367, -0.9288, 0.3549, -0.1066, -0.8893, -0.3961, 0.2287, -0.8338, -0.5334, 0.1424, 2.95e-05, -0.929, 0.37, -0.8893, -0.3961, 0.2287, 2.95e-05, -0.929, 0.37, 1.389e-06, -0.7711, 0.6367, 0.4449, -0.8907, 0.09359, 0.732, -0.6736, -0.1026, 0.4215, -0.5613, 0.7123, -0.9818, -0.1595, -0.1033, -0.8338, -0.5334, 0.1424, -0.8893, -0.3961, 0.2287, -0.732, -0.6736, -0.1026, -0.5905, -0.3621, -0.7212, -0.3513, -0.7788, -0.5197, -0.6911, 0.3187, -0.6487, -0.9918, 0.1276, -0.003815, -0.711, 0.5674, -0.4154, -0.8626, -0.1243, -0.4904, 0.0007834, -0.5936, 0.8047, -0.8262, -0.5614, -0.04637, 1.846e-08, 0.9983, -0.05785, 0.0002237, 0.4187, 0.9081, -0.2727, -0.447, 0.852, -0.4428, -0.891, 0.1005, -0.6808, -0.7252, 0.1031, -0.8606, -0.255, 0.4409, -0.732, -0.6736, -0.1026, -0.4215, -0.5613, 0.7123, -0.7534, -0.3107, 0.5796, -0.7428, -0.5038, -0.4409, -0.9154, -0.3074, -0.26, -0.8525, 0.4824, 0.2015, -0.967, -0.02617, 0.2535, -0.9547, 0.1777, -0.2386, -0.7534, -0.3107, 0.5796, -2.617e-06, -0.3896, -0.921, 0.0002881, -0.7973, -0.6036, -0.3513, -0.7788, -0.5197, -0.8262, -0.5614, -0.04637, -0.4034, -0.2277, 0.8862, -0.8525, 0.4824, 0.2015, -0.8525, 0.4824, 0.2015, -0.3168, 0.1706, 0.933, 0.0009088, 0.8334, 0.5526, -0.4428, -0.891, 0.1005, -0.8606, -0.255, 0.4409, -0.4215, -0.5613, 0.7123, -0.8338, -0.5334, 0.1424, -0.9818, -0.1595, -0.1033, -0.911, -0.3233, -0.256, -0.9154, -0.3074, -0.26, -0.8626, -0.1243, -0.4904, -0.8525, 0.4824, 0.2015, -0.7235, -0.6521, -0.2264, -0.7384, -0.6698, -0.07772, 0.7316, -0.6798, -0.05094, -0.7235, -0.6521, -0.2264, 0.7316, -0.6798, -0.05094, 0.7426, -0.621, -0.2508, 0.6515, 0.7486, -0.1227, 0.686, 0.7105, -0.1569, -0.6487, 0.735, -0.1973, 0.6515, 0.7486, -0.1227, -0.6487, 0.735, -0.1973, -0.6631, 0.7397, -0.1144, -0.8525, 0.4824, 0.2015, -0.4034, -0.2277, 0.8862, -0.3168, 0.1706, 0.933, -0.2727, -0.447, 0.852, -0.4333, -0.3283, 0.8393, -0.7534, -0.3107, 0.5796, -0.7398, -0.01573, -0.6727, -0.967, -0.02617, 0.2535, -0.6911, 0.3187, -0.6487, 0.6628, 0.3495, -0.6623, -0.6357, 0.7577, -0.1477, -0.007763, 0.9581, 0.2862, -0.7534, -0.3107, 0.5796, -0.4333, -0.3283, 0.8393, -0.967, -0.02617, 0.2535, 0.3434, 0.6015, -0.7213, 0.4146, 0.8635, 0.2871, 0.1771, 0.4627, 0.8687, 0.6448, 0.7602, -0.07973, 0.6515, 0.7486, -0.1227, -0.6631, 0.7397, -0.1144, 0.6448, 0.7602, -0.07973, -0.6631, 0.7397, -0.1144, -0.6586, 0.7494, -0.0681, -0.769, -0.3003, 0.5643, -0.4889, -0.7583, 0.4313, -2.444e-09, -0.8804, 0.4743, -0.769, -0.3003, 0.5643, -2.444e-09, -0.8804, 0.4743, 0.2111, -0.25, 0.945, 0.6919, -0.7132, -0.1122, 0.5813, -0.5435, -0.6055, 0.5774, 0.5486, -0.6047, 0.6919, -0.7132, -0.1122, 0.5774, 0.5486, -0.6047, 0.7023, 0.6961, -0.1493, -0.7076, -0.6583, -0.2567, 0.6891, -0.6832, -0.2415, 0.7896, -0.5626, -0.2451, -0.5978, -0.6709, -0.4389, -0.7076, -0.6583, -0.2567, 0.7896, -0.5626, -0.2451, 0.7896, -0.5626, -0.2451, 0.6891, -0.6832, -0.2415, 0.6574, 0.7144, -0.2396, 0.7896, -0.5626, -0.2451, 0.6574, 0.7144, -0.2396, 0.6809, 0.7222, -0.1219, 0.6574, 0.7144, -0.2396, -0.7026, 0.6583, -0.2703, -0.6699, 0.6972, -0.2552, 0.6809, 0.7222, -0.1219, 0.6574, 0.7144, -0.2396, -0.6699, 0.6972, -0.2552, -0.7398, -0.01573, -0.6727, 3.756e-08, -0.04371, -0.999, -2.617e-06, -0.3896, -0.921, -0.7398, -0.01573, -0.6727, -2.617e-06, -0.3896, -0.921, -0.5905, -0.3621, -0.7212, 1.846e-08, 0.9983, -0.05785, -0.8606, -0.255, 0.4409, -0.9288, 0.3549, -0.1066, 2.699e-07, 0.9933, 0.1154, 1.846e-08, 0.9983, -0.05785, -0.9288, 0.3549, -0.1066, -0.7076, -0.6583, -0.2567, -0.6468, -0.7105, -0.2772, 0.6919, -0.7132, -0.1122, -0.7076, -0.6583, -0.2567, 0.6919, -0.7132, -0.1122, 0.6891, -0.6832, -0.2415, 0.6891, -0.6832, -0.2415, 0.6919, -0.7132, -0.1122, 0.7023, 0.6961, -0.1493, 0.6891, -0.6832, -0.2415, 0.7023, 0.6961, -0.1493, 0.6574, 0.7144, -0.2396, -0.7026, 0.6583, -0.2703, -0.6614, 0.6805, -0.3154, -0.6468, -0.7105, -0.2772, -0.7026, 0.6583, -0.2703, -0.6468, -0.7105, -0.2772, -0.7076, -0.6583, -0.2567, -0.9918, 0.1276, -0.003815, -0.967, -0.02617, 0.2535, -0.315, -0.5271, 0.7893, 0.0007834, -0.5936, 0.8047, 0.004954, 0.513, 0.8584, -0.3168, 0.1706, 0.933, -0.0004557, -0.5198, 0.8543, -0.4333, -0.3283, 0.8393, -0.2727, -0.447, 0.852, -0.0004557, -0.5198, 0.8543, -0.2727, -0.447, 0.852, 0.0002237, 0.4187, 0.9081, 0.7023, 0.6961, -0.1493, -0.6614, 0.6805, -0.3154, -0.7026, 0.6583, -0.2703, 0.6574, 0.7144, -0.2396, 0.7023, 0.6961, -0.1493, -0.7026, 0.6583, -0.2703, 0.686, 0.7105, -0.1569, 0.5962, 0.5071, -0.6225, -0.575, 0.5084, -0.641, 0.686, 0.7105, -0.1569, -0.575, 0.5084, -0.641, -0.6487, 0.735, -0.1973, -0.7384, -0.6698, -0.07772, -0.5584, -0.6177, -0.5537, 0.5772, -0.6136, -0.5388, -0.7384, -0.6698, -0.07772, 0.5772, -0.6136, -0.5388, 0.7316, -0.6798, -0.05094, -0.5406, 0.5875, -0.6022, -0.5501, -0.553, -0.6258, -0.6468, -0.7105, -0.2772, -0.6614, 0.6805, -0.3154, -0.5406, 0.5875, -0.6022, -0.6468, -0.7105, -0.2772, -0.6487, 0.735, -0.1973, -0.575, 0.5084, -0.641, -0.5584, -0.6177, -0.5537, -0.6487, 0.735, -0.1973, -0.5584, -0.6177, -0.5537, -0.7384, -0.6698, -0.07772, 0.3434, 0.6015, -0.7213, 0.3555, 0.3445, -0.8689, 0.4146, 0.8635, 0.2871, -0.6808, -0.7252, 0.1031, -0.9288, 0.3549, -0.1066, -0.8606, -0.255, 0.4409, -0.9425, 0.326, -0.07367, -0.8525, 0.4824, 0.2015, 2.699e-07, 0.9933, 0.1154, -0.9288, 0.3549, -0.1066, -0.9425, 0.326, -0.07367, 2.699e-07, 0.9933, 0.1154, -0.7228, -0.6526, -0.2272, -0.6808, -0.7252, 0.1031, -1.391e-06, -0.9838, 0.1792, -0.7228, -0.6526, -0.2272, -1.391e-06, -0.9838, 0.1792, 3.93e-07, -0.9737, -0.2279, -0.9154, -0.3074, -0.26, -0.7428, -0.5038, -0.4409, -0.7729, -0.3234, -0.5459, -0.9154, -0.3074, -0.26, -0.7729, -0.3234, -0.5459, -0.9818, -0.1595, -0.1033, -0.9425, 0.326, -0.07367, -0.7228, -0.6526, -0.2272, -0.7428, -0.5038, -0.4409, -0.9425, 0.326, -0.07367, -0.7428, -0.5038, -0.4409, -0.8525, 0.4824, 0.2015, -0.7228, -0.6526, -0.2272, 3.93e-07, -0.9737, -0.2279, -4.609e-06, -0.7229, -0.691, -0.7428, -0.5038, -0.4409, -0.7228, -0.6526, -0.2272, -4.609e-06, -0.7229, -0.691, -0.7428, -0.5038, -0.4409, -4.609e-06, -0.7229, -0.691, 0.002024, -0.4952, -0.8688, -0.7729, -0.3234, -0.5459, -0.7428, -0.5038, -0.4409, 0.002024, -0.4952, -0.8688, -0.8262, -0.5614, -0.04637, 0.0007834, -0.5936, 0.8047, -0.3168, 0.1706, 0.933, -0.911, -0.3233, -0.256, 0.03791, -0.8008, -0.5978, -0.8338, -0.5334, 0.1424, -0.8893, -0.3961, 0.2287, 1.389e-06, -0.7711, 0.6367, 0.0007834, -0.5936, 0.8047, -0.7729, -0.3234, -0.5459, 0.002024, -0.4952, -0.8688, 0.004741, -0.4461, -0.895, -0.911, -0.3233, -0.256, -0.7729, -0.3234, -0.5459, 0.004741, -0.4461, -0.895, 0.8626, -0.1243, -0.4904, 0.8527, 0.4822, 0.2009, 0.8252, -0.563, -0.04553, -0.8525, 0.4824, 0.2015, -0.8626, -0.1243, -0.4904, -0.8262, -0.5614, -0.04637, 0.2726, -0.447, 0.852, 0.8606, -0.255, 0.4409, 0.4215, -0.5613, 0.7123, -0.732, -0.6736, -0.1026, -0.4428, -0.891, 0.1005, -0.4215, -0.5613, 0.7123, 0.8527, 0.4822, 0.2009, 2.699e-07, 0.9933, 0.1154, 0.0009088, 0.8334, 0.5526, 2.699e-07, 0.9933, 0.1154, -0.8525, 0.4824, 0.2015, 0.0009088, 0.8334, 0.5526, 0.9816, -0.1604, -0.1039, 0.9093, -0.3226, -0.2628, 0.7769, -0.3208, -0.5417, -0.911, -0.3233, -0.256, -0.9818, -0.1595, -0.1033, -0.7729, -0.3234, -0.5459, 0.8953, -0.3841, 0.2256, 0.9194, -0.3153, -0.2351, 0.8558, -0.1651, -0.4903, 0.9844, -0.1513, -0.09004, 0.9194, -0.3153, -0.2351, 0.8953, -0.3841, 0.2256, -0.8953, -0.3841, 0.2256, -0.8557, -0.1651, -0.4904, -0.9194, -0.3153, -0.2351, -0.9846, -0.1503, -0.08932, -0.8953, -0.3841, 0.2256, -0.9194, -0.3153, -0.2351, 0.002585, -0.7763, -0.6303, 0.8348, -0.5383, 0.116, -4.105e-05, -0.9458, 0.3248, -0.831, -0.5425, 0.1228, 0.002585, -0.7763, -0.6303, -4.105e-05, -0.9458, 0.3248, -0.9079, -0.3368, -0.2496, 0.004967, -0.483, -0.8756, 0.002516, -0.8105, -0.5857, 0.004967, -0.483, -0.8756, 0.9062, -0.336, -0.2566, 0.002516, -0.8105, -0.5857])] * 3)])
arm_armature = bpy.data.armatures.new('Armature')  # bones are not reproduced

# ---- objects
ob_armature = bpy.data.objects.new('Armature', arm_armature)
ob_cube_003 = bpy.data.objects.new('Cube.003', me_cube_003)
ob_bodyinventory = bpy.data.objects.new('bodyInventory', None)
ob_distant_sphere = bpy.data.objects.new('distant_sphere', None)
ob_dynamic_box = bpy.data.objects.new('dynamic_box', None)
ob_bounding_sphere = bpy.data.objects.new('bounding_sphere', None)
ob_icon_camera = bpy.data.objects.new('icon_camera', None)
ob_light = bpy.data.objects.new('Light', light_light)

# ---- transforms, parenting, visibility, modifiers, constraints
ob_armature.location = (0.0, 0.0, 0.0)
ob_armature.rotation_mode = 'QUATERNION'
ob_armature.rotation_quaternion = (1.0, 0.0, 0.0, 0.0)
ob_cube_003.parent = ob_armature
ob_cube_003.location = (0.0, 0.0, 0.0)
ob_cube_003.rotation_mode = 'QUATERNION'
ob_cube_003.rotation_quaternion = (1.0, 0.0, 0.0, 0.0)
_vg = ob_cube_003.vertex_groups.new(name='body')
_vg.add([0, 1, 2, 3, 10, 11, 15, 16, 17, 18, 19, 26, 27, 28, 29, 31, 32, 37, 38, 39, 43, 50, 51, 56, 57, 62, 63, 64, 68, 71, 88, 91, 105, 106, 111, 114, 118, 119, 120, 127, 128, 129, 132, 134, 138, 143, 144, 149, 153], 1.0, 'REPLACE')
_vg = ob_cube_003.vertex_groups.new(name='neck')
_vg.add([30, 33, 34, 35, 36, 44, 45, 46, 47, 48, 49, 83, 87, 89, 98, 99, 130, 131, 135, 136, 137, 166], 1.0, 'REPLACE')
_vg = ob_cube_003.vertex_groups.new(name='head')
_vg.add([40, 41, 42, 78, 79, 80, 81, 82, 84, 85, 86, 90, 92, 93, 94, 95, 100, 101, 102, 103, 104, 133, 162, 163, 164, 165, 167, 168, 169, 170, 171, 172, 175, 176, 177, 178, 179, 180, 181, 182, 183, 184, 185, 186, 187, 188, 189, 190], 1.0, 'REPLACE')
_vg = ob_cube_003.vertex_groups.new(name='frontArmStart.L')
_vg.add([12, 13, 14, 52, 53, 65, 66, 67, 96, 97], 1.0, 'REPLACE')
_vg = ob_cube_003.vertex_groups.new(name='frontArmEnd.L')
_vg.add([22, 23, 24, 25, 54, 55, 69, 70], 1.0, 'REPLACE')
_vg = ob_cube_003.vertex_groups.new(name='backLegStart.L')
_vg.add([4, 5, 6, 7, 8, 9, 20, 21, 72, 73], 1.0, 'REPLACE')
_vg = ob_cube_003.vertex_groups.new(name='backLegEnd.L')
_vg.add([58, 59, 60, 61, 74, 75, 76, 77], 1.0, 'REPLACE')
_vg = ob_cube_003.vertex_groups.new(name='frontArmStart.R')
_vg.add([115, 116, 117, 139, 140, 150, 151, 152, 173, 174], 1.0, 'REPLACE')
_vg = ob_cube_003.vertex_groups.new(name='frontArmEnd.R')
_vg.add([123, 124, 125, 126, 141, 142, 154, 155], 1.0, 'REPLACE')
_vg = ob_cube_003.vertex_groups.new(name='backLegStart.R')
_vg.add([107, 108, 109, 110, 112, 113, 121, 122, 156, 157], 1.0, 'REPLACE')
_vg = ob_cube_003.vertex_groups.new(name='backLegEnd.R')
_vg.add([145, 146, 147, 148, 158, 159, 160, 161], 1.0, 'REPLACE')
_m = ob_cube_003.modifiers.new('Armature', 'ARMATURE')
_m.object = ob_armature
ob_bodyinventory.parent = ob_armature
ob_bodyinventory.location = (1.269e-06, 0.3198, 0.05669)
ob_bodyinventory.rotation_mode = 'QUATERNION'
ob_bodyinventory.rotation_quaternion = (0.03517, -0.9994, 3.33e-07, -1.23e-06)
ob_bodyinventory.scale = (0.3087, 0.3087, 0.3087)
ob_distant_sphere.parent = ob_armature
ob_distant_sphere.location = (2.043e-14, 0.6727, -8.941e-08)
ob_distant_sphere.rotation_mode = 'QUATERNION'
ob_distant_sphere.rotation_quaternion = (1.0, 0.0, 0.0, 0.0)
ob_dynamic_box.parent = ob_armature
ob_dynamic_box.location = (-9.808e-08, 0.2941, 0.01799)
ob_dynamic_box.rotation_mode = 'QUATERNION'
ob_dynamic_box.rotation_quaternion = (0.9995, 0.03112, -1.147e-10, 1.672e-07)
ob_dynamic_box.scale = (0.2, 0.7, 0.2)
ob_bounding_sphere.location = (0.0, 0.0, 0.0)
ob_bounding_sphere.rotation_mode = 'QUATERNION'
ob_bounding_sphere.rotation_quaternion = (1.0, 0.0, 0.0, 0.0)
ob_bounding_sphere.scale = (1.891, 1.891, 1.891)
ob_icon_camera.location = (-2.685, -3.403, 1.036)
ob_icon_camera.rotation_mode = 'QUATERNION'
ob_icon_camera.rotation_quaternion = (0.6932, 0.6464, -0.2175, -0.2333)
ob_light.location = (4.076, 1.005, 5.904)
ob_light.rotation_euler = (0.6503, 0.05522, 1.866)
ob_light.lock_rotations_4d = False
ob_light.empty_display_type = 'ARROWS'
ob_light.color = (0.0, 0.0, 0.0, 0.0)
ob_light.lineart.crease_threshold = 0.0

# ---- collection membership
scene.collection.objects.link(ob_armature)
scene.collection.objects.link(ob_cube_003)
scene.collection.objects.link(ob_bodyinventory)
scene.collection.objects.link(ob_distant_sphere)
scene.collection.objects.link(ob_dynamic_box)
scene.collection.objects.link(ob_bounding_sphere)
scene.collection.objects.link(ob_icon_camera)
col_collection.objects.link(ob_light)

# ---- scene / render settings (as saved in the file)
scene.frame_start = 1; scene.frame_end = 250; scene.frame_set(1)
scene.render.engine = 'BLENDER_EEVEE_NEXT'
scene.cycles.sampling_pattern = 'TABULATED_SOBOL'
scene.cycles.use_light_tree = False
scene.view_settings.view_transform = 'Filmic'
bpy.context.view_layer.update()

# ---- added for rendering (the .blend has no active camera): camera
cam_auto = bpy.data.cameras.new('AutoCamera')
cam_auto.lens = 50.0
cam_auto.sensor_width = 36.0
cam_auto.clip_end = 1000.0
ob_auto_camera = bpy.data.objects.new('AutoCamera', cam_auto)
scene.collection.objects.link(ob_auto_camera)
ob_auto_camera.location = (2.44595, -2.7015, 2.84467)
ob_auto_camera.rotation_euler = (1.09748, -7.21219e-08, 0.694738)
scene.camera = ob_auto_camera
bpy.context.view_layer.update()

